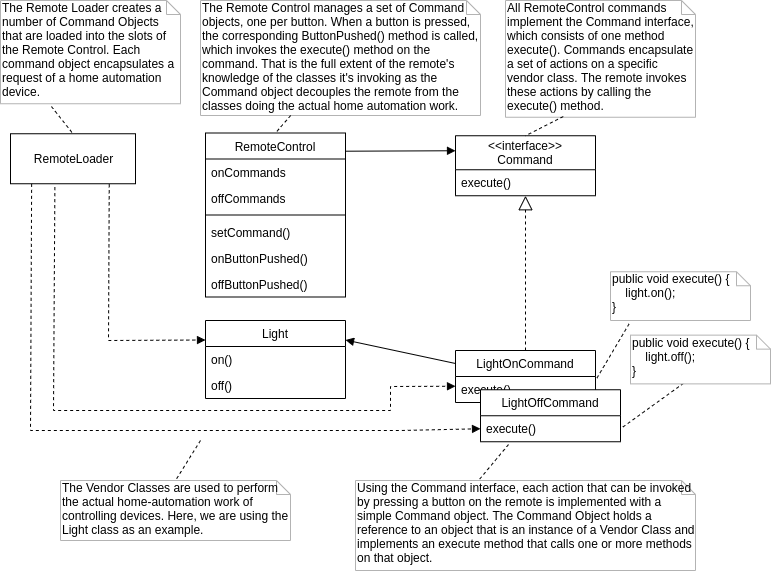

The diagram above was exported from draw.io. Its source (the exported page's mxGraphModel, read from the mxfile embedded in the PNG):
<mxGraphModel dx="1422" dy="736" grid="1" gridSize="10" guides="1" tooltips="1" connect="1" arrows="1" fold="1" page="1" pageScale="1" pageWidth="827" pageHeight="1169" math="0" shadow="0">
  <root>
    <mxCell id="0" />
    <mxCell id="1" parent="0" />
    <mxCell id="2" value="RemoteLoader" style="html=1;strokeColor=#000000;fontColor=#000000;" vertex="1" parent="1">
      <mxGeometry x="50" y="683.25" width="125" height="50" as="geometry" />
    </mxCell>
    <mxCell id="3" value="RemoteControl" style="swimlane;fontStyle=0;childLayout=stackLayout;horizontal=1;startSize=26;fillColor=none;horizontalStack=0;resizeParent=1;resizeParentMax=0;resizeLast=0;collapsible=1;marginBottom=0;strokeColor=#000000;fontColor=#000000;" vertex="1" parent="1">
      <mxGeometry x="245" y="682.5" width="140" height="164" as="geometry" />
    </mxCell>
    <mxCell id="4" value="onCommands" style="text;strokeColor=none;fillColor=none;align=left;verticalAlign=top;spacingLeft=4;spacingRight=4;overflow=hidden;rotatable=0;points=[[0,0.5],[1,0.5]];portConstraint=eastwest;" vertex="1" parent="3">
      <mxGeometry y="26" width="140" height="26" as="geometry" />
    </mxCell>
    <mxCell id="5" value="offCommands" style="text;strokeColor=none;fillColor=none;align=left;verticalAlign=top;spacingLeft=4;spacingRight=4;overflow=hidden;rotatable=0;points=[[0,0.5],[1,0.5]];portConstraint=eastwest;" vertex="1" parent="3">
      <mxGeometry y="52" width="140" height="26" as="geometry" />
    </mxCell>
    <mxCell id="6" value="" style="line;strokeWidth=1;fillColor=none;align=left;verticalAlign=middle;spacingTop=-1;spacingLeft=3;spacingRight=3;rotatable=0;labelPosition=right;points=[];portConstraint=eastwest;" vertex="1" parent="3">
      <mxGeometry y="78" width="140" height="8" as="geometry" />
    </mxCell>
    <mxCell id="7" value="setCommand()" style="text;strokeColor=none;fillColor=none;align=left;verticalAlign=top;spacingLeft=4;spacingRight=4;overflow=hidden;rotatable=0;points=[[0,0.5],[1,0.5]];portConstraint=eastwest;" vertex="1" parent="3">
      <mxGeometry y="86" width="140" height="26" as="geometry" />
    </mxCell>
    <mxCell id="8" value="onButtonPushed()" style="text;strokeColor=none;fillColor=none;align=left;verticalAlign=top;spacingLeft=4;spacingRight=4;overflow=hidden;rotatable=0;points=[[0,0.5],[1,0.5]];portConstraint=eastwest;" vertex="1" parent="3">
      <mxGeometry y="112" width="140" height="26" as="geometry" />
    </mxCell>
    <mxCell id="9" value="offButtonPushed()" style="text;strokeColor=none;fillColor=none;align=left;verticalAlign=top;spacingLeft=4;spacingRight=4;overflow=hidden;rotatable=0;points=[[0,0.5],[1,0.5]];portConstraint=eastwest;" vertex="1" parent="3">
      <mxGeometry y="138" width="140" height="26" as="geometry" />
    </mxCell>
    <mxCell id="10" value="&lt;&lt;interface&gt;&gt;&#10;Command" style="swimlane;fontStyle=0;childLayout=stackLayout;horizontal=1;startSize=34;fillColor=none;horizontalStack=0;resizeParent=1;resizeParentMax=0;resizeLast=0;collapsible=1;marginBottom=0;strokeColor=#000000;fontColor=#000000;" vertex="1" parent="1">
      <mxGeometry x="495" y="685.25" width="140" height="60" as="geometry" />
    </mxCell>
    <mxCell id="11" value="execute()" style="text;strokeColor=none;fillColor=none;align=left;verticalAlign=top;spacingLeft=4;spacingRight=4;overflow=hidden;rotatable=0;points=[[0,0.5],[1,0.5]];portConstraint=eastwest;" vertex="1" parent="10">
      <mxGeometry y="34" width="140" height="26" as="geometry" />
    </mxCell>
    <mxCell id="12" value="Light" style="swimlane;fontStyle=0;childLayout=stackLayout;horizontal=1;startSize=26;fillColor=none;horizontalStack=0;resizeParent=1;resizeParentMax=0;resizeLast=0;collapsible=1;marginBottom=0;strokeColor=#000000;fontColor=#000000;" vertex="1" parent="1">
      <mxGeometry x="245" y="870" width="140" height="78" as="geometry" />
    </mxCell>
    <mxCell id="13" value="on()" style="text;strokeColor=none;fillColor=none;align=left;verticalAlign=top;spacingLeft=4;spacingRight=4;overflow=hidden;rotatable=0;points=[[0,0.5],[1,0.5]];portConstraint=eastwest;" vertex="1" parent="12">
      <mxGeometry y="26" width="140" height="26" as="geometry" />
    </mxCell>
    <mxCell id="14" value="off()" style="text;strokeColor=none;fillColor=none;align=left;verticalAlign=top;spacingLeft=4;spacingRight=4;overflow=hidden;rotatable=0;points=[[0,0.5],[1,0.5]];portConstraint=eastwest;" vertex="1" parent="12">
      <mxGeometry y="52" width="140" height="26" as="geometry" />
    </mxCell>
    <mxCell id="15" value="LightOnCommand" style="swimlane;fontStyle=0;childLayout=stackLayout;horizontal=1;startSize=26;fillColor=none;horizontalStack=0;resizeParent=1;resizeParentMax=0;resizeLast=0;collapsible=1;marginBottom=0;strokeColor=#000000;fontColor=#000000;" vertex="1" parent="1">
      <mxGeometry x="495" y="900" width="140" height="52" as="geometry" />
    </mxCell>
    <mxCell id="16" value="execute()" style="text;strokeColor=none;fillColor=none;align=left;verticalAlign=top;spacingLeft=4;spacingRight=4;overflow=hidden;rotatable=0;points=[[0,0.5],[1,0.5]];portConstraint=eastwest;" vertex="1" parent="15">
      <mxGeometry y="26" width="140" height="26" as="geometry" />
    </mxCell>
    <mxCell id="17" value="" style="endArrow=block;dashed=1;endFill=0;endSize=12;html=1;fontColor=#000000;exitX=0.5;exitY=0;exitDx=0;exitDy=0;" edge="1" source="15" target="11" parent="1">
      <mxGeometry width="160" relative="1" as="geometry">
        <mxPoint x="555" y="995.25" as="sourcePoint" />
        <mxPoint x="564.3" y="773.9019999999998" as="targetPoint" />
      </mxGeometry>
    </mxCell>
    <mxCell id="18" value="The Remote Loader creates a number of Command Objects that are loaded into the slots of the Remote Control. Each command object encapsulates a request of a home automation device." style="shape=note;whiteSpace=wrap;html=1;size=14;verticalAlign=top;align=left;spacingTop=-6;strokeColor=#B3B3B3;" vertex="1" parent="1">
      <mxGeometry x="40" y="550" width="180" height="103.25" as="geometry" />
    </mxCell>
    <mxCell id="19" value="The Vendor Classes are used to perform the actual home-automation work of controlling devices. Here, we are using the Light class as an example." style="shape=note;whiteSpace=wrap;html=1;size=14;verticalAlign=top;align=left;spacingTop=-6;strokeColor=#B3B3B3;" vertex="1" parent="1">
      <mxGeometry x="100" y="1030" width="230" height="60" as="geometry" />
    </mxCell>
    <mxCell id="20" value="The Remote Control manages a set of Command objects, one per button. When a button is pressed, the corresponding ButtonPushed() method is called, which invokes the execute() method on the command. That is the full extent of the remote's knowledge of the classes it's invoking as the Command object decouples the remote from the classes doing the actual home automation work." style="shape=note;whiteSpace=wrap;html=1;size=14;verticalAlign=top;align=left;spacingTop=-6;strokeColor=#B3B3B3;" vertex="1" parent="1">
      <mxGeometry x="240" y="550" width="280" height="115" as="geometry" />
    </mxCell>
    <mxCell id="21" value="All RemoteControl commands implement the Command interface, which consists of one method execute(). Commands encapsulate a set of actions on a specific vendor class. The remote invokes these actions by calling the execute() method." style="shape=note;whiteSpace=wrap;html=1;size=14;verticalAlign=top;align=left;spacingTop=-6;strokeColor=#B3B3B3;" vertex="1" parent="1">
      <mxGeometry x="545" y="550" width="190" height="116.75" as="geometry" />
    </mxCell>
    <mxCell id="22" value="public void execute() {&lt;br&gt;&amp;nbsp; &amp;nbsp; light.on();&lt;br&gt;}" style="shape=note;whiteSpace=wrap;html=1;size=14;verticalAlign=top;align=left;spacingTop=-6;strokeColor=#B3B3B3;" vertex="1" parent="1">
      <mxGeometry x="650" y="821.25" width="140" height="48.75" as="geometry" />
    </mxCell>
    <mxCell id="23" value="Using the Command interface, each action that can be invoked by pressing a button on the remote is implemented with a simple Command object. The Command Object holds a reference to an object that is an instance of a Vendor Class and implements an execute method that calls one or more methods on that object." style="shape=note;whiteSpace=wrap;html=1;size=14;verticalAlign=top;align=left;spacingTop=-6;strokeColor=#B3B3B3;" vertex="1" parent="1">
      <mxGeometry x="395" y="1030" width="340" height="90" as="geometry" />
    </mxCell>
    <mxCell id="24" value="" style="html=1;verticalAlign=bottom;endArrow=block;fontColor=#000000;entryX=0;entryY=0.25;entryDx=0;entryDy=0;exitX=1.002;exitY=0.111;exitDx=0;exitDy=0;exitPerimeter=0;" edge="1" source="3" target="10" parent="1">
      <mxGeometry width="80" relative="1" as="geometry">
        <mxPoint x="410" y="783.25" as="sourcePoint" />
        <mxPoint x="490" y="783.25" as="targetPoint" />
      </mxGeometry>
    </mxCell>
    <mxCell id="25" value="" style="html=1;verticalAlign=bottom;endArrow=block;fontColor=#000000;exitX=0.355;exitY=1.068;exitDx=0;exitDy=0;entryX=0;entryY=0.5;entryDx=0;entryDy=0;rounded=0;dashed=1;exitPerimeter=0;" edge="1" source="2" parent="1">
      <mxGeometry width="80" relative="1" as="geometry">
        <mxPoint x="125" y="814.42" as="sourcePoint" />
        <mxPoint x="495" y="935.75" as="targetPoint" />
        <Array as="points">
          <mxPoint x="93" y="960" />
          <mxPoint x="430" y="960" />
          <mxPoint x="430" y="936" />
        </Array>
      </mxGeometry>
    </mxCell>
    <mxCell id="26" value="" style="html=1;verticalAlign=bottom;endArrow=block;fontColor=#000000;exitX=0.79;exitY=1.011;exitDx=0;exitDy=0;entryX=0;entryY=0.25;entryDx=0;entryDy=0;rounded=0;dashed=1;exitPerimeter=0;" edge="1" source="2" target="12" parent="1">
      <mxGeometry width="80" relative="1" as="geometry">
        <mxPoint x="102.5" y="743.25" as="sourcePoint" />
        <mxPoint x="540" y="890.25" as="targetPoint" />
        <Array as="points">
          <mxPoint x="148" y="890" />
        </Array>
      </mxGeometry>
    </mxCell>
    <mxCell id="27" value="" style="html=1;verticalAlign=bottom;endArrow=none;dashed=1;endSize=8;fontColor=#B3B3B3;endFill=0;entryX=0.5;entryY=0;entryDx=0;entryDy=0;exitX=0.283;exitY=1.027;exitDx=0;exitDy=0;exitPerimeter=0;" edge="1" source="18" target="2" parent="1">
      <mxGeometry y="-10" relative="1" as="geometry">
        <mxPoint x="295" y="590.75" as="sourcePoint" />
        <mxPoint x="278.32" y="626.06" as="targetPoint" />
        <mxPoint as="offset" />
      </mxGeometry>
    </mxCell>
    <mxCell id="28" value="" style="html=1;verticalAlign=bottom;endArrow=none;dashed=1;endSize=8;fontColor=#B3B3B3;endFill=0;entryX=0;entryY=0;entryDx=123;entryDy=0;entryPerimeter=0;exitX=0.2;exitY=1.108;exitDx=0;exitDy=0;exitPerimeter=0;" edge="1" source="35" target="23" parent="1">
      <mxGeometry y="-10" relative="1" as="geometry">
        <mxPoint x="550" y="1010" as="sourcePoint" />
        <mxPoint x="253.31999999999994" y="691.56" as="targetPoint" />
        <mxPoint as="offset" />
      </mxGeometry>
    </mxCell>
    <mxCell id="29" value="" style="html=1;verticalAlign=bottom;endArrow=none;dashed=1;endSize=8;fontColor=#B3B3B3;endFill=0;exitX=0.38;exitY=0.986;exitDx=0;exitDy=0;exitPerimeter=0;entryX=1;entryY=0.5;entryDx=0;entryDy=0;" edge="1" source="37" target="35" parent="1">
      <mxGeometry y="-10" relative="1" as="geometry">
        <mxPoint x="768.7" y="952.0019999999998" as="sourcePoint" />
        <mxPoint x="670" y="1020.89" as="targetPoint" />
        <mxPoint as="offset" />
      </mxGeometry>
    </mxCell>
    <mxCell id="30" value="" style="html=1;verticalAlign=bottom;endArrow=none;dashed=1;endSize=8;fontColor=#B3B3B3;endFill=0;entryX=0.5;entryY=0;entryDx=0;entryDy=0;exitX=0.304;exitY=0.994;exitDx=0;exitDy=0;exitPerimeter=0;" edge="1" source="21" target="10" parent="1">
      <mxGeometry y="-10" relative="1" as="geometry">
        <mxPoint x="290" y="620.75" as="sourcePoint" />
        <mxPoint x="273.31999999999994" y="656.06" as="targetPoint" />
        <mxPoint as="offset" />
      </mxGeometry>
    </mxCell>
    <mxCell id="31" value="" style="html=1;verticalAlign=bottom;endArrow=none;dashed=1;endSize=8;fontColor=#B3B3B3;endFill=0;entryX=0.5;entryY=0;entryDx=0;entryDy=0;" edge="1" source="20" target="3" parent="1">
      <mxGeometry y="-10" relative="1" as="geometry">
        <mxPoint x="310" y="630" as="sourcePoint" />
        <mxPoint x="293.31999999999994" y="665.31" as="targetPoint" />
        <mxPoint as="offset" />
      </mxGeometry>
    </mxCell>
    <mxCell id="32" value="" style="html=1;verticalAlign=bottom;endArrow=none;dashed=1;endSize=8;fontColor=#B3B3B3;endFill=0;entryX=0.5;entryY=0;entryDx=0;entryDy=0;entryPerimeter=0;" edge="1" target="19" parent="1">
      <mxGeometry y="-10" relative="1" as="geometry">
        <mxPoint x="240" y="990" as="sourcePoint" />
        <mxPoint x="298.31999999999994" y="701.56" as="targetPoint" />
        <mxPoint as="offset" />
      </mxGeometry>
    </mxCell>
    <mxCell id="33" value="" style="html=1;verticalAlign=bottom;endArrow=block;fontColor=#000000;entryX=1;entryY=0.25;entryDx=0;entryDy=0;exitX=0;exitY=0.25;exitDx=0;exitDy=0;" edge="1" source="15" target="12" parent="1">
      <mxGeometry width="80" relative="1" as="geometry">
        <mxPoint x="495" y="883.25" as="sourcePoint" />
        <mxPoint x="509.72" y="847.78" as="targetPoint" />
      </mxGeometry>
    </mxCell>
    <mxCell id="34" value="LightOffCommand" style="swimlane;fontStyle=0;childLayout=stackLayout;horizontal=1;startSize=26;horizontalStack=0;resizeParent=1;resizeParentMax=0;resizeLast=0;collapsible=1;marginBottom=0;" vertex="1" parent="1">
      <mxGeometry x="520" y="939.25" width="140" height="52" as="geometry" />
    </mxCell>
    <mxCell id="35" value="execute()" style="text;align=left;verticalAlign=top;spacingLeft=4;spacingRight=4;overflow=hidden;rotatable=0;points=[[0,0.5],[1,0.5]];portConstraint=eastwest;" vertex="1" parent="34">
      <mxGeometry y="26" width="140" height="26" as="geometry" />
    </mxCell>
    <mxCell id="36" value="" style="html=1;verticalAlign=bottom;endArrow=block;fontColor=#000000;exitX=0.169;exitY=1.002;exitDx=0;exitDy=0;entryX=0;entryY=0.5;entryDx=0;entryDy=0;rounded=0;exitPerimeter=0;dashed=1;" edge="1" source="2" target="35" parent="1">
      <mxGeometry width="80" relative="1" as="geometry">
        <mxPoint x="102.5" y="743.25" as="sourcePoint" />
        <mxPoint x="505" y="945.75" as="targetPoint" />
        <Array as="points">
          <mxPoint x="70" y="980" />
          <mxPoint x="440" y="980" />
        </Array>
      </mxGeometry>
    </mxCell>
    <mxCell id="37" value="public void execute() {&lt;br&gt;&amp;nbsp; &amp;nbsp; light.off();&lt;br&gt;}" style="shape=note;whiteSpace=wrap;html=1;size=14;verticalAlign=top;align=left;spacingTop=-6;strokeColor=#B3B3B3;" vertex="1" parent="1">
      <mxGeometry x="670" y="884.63" width="140" height="48.75" as="geometry" />
    </mxCell>
    <mxCell id="38" value="" style="html=1;verticalAlign=bottom;endArrow=none;dashed=1;endSize=8;fontColor=#B3B3B3;endFill=0;exitX=0.133;exitY=1.069;exitDx=0;exitDy=0;exitPerimeter=0;entryX=1.009;entryY=0.072;entryDx=0;entryDy=0;entryPerimeter=0;" edge="1" source="22" target="16" parent="1">
      <mxGeometry y="-10" relative="1" as="geometry">
        <mxPoint x="778.7" y="962.002" as="sourcePoint" />
        <mxPoint x="680" y="1030.89" as="targetPoint" />
        <mxPoint as="offset" />
      </mxGeometry>
    </mxCell>
  </root>
</mxGraphModel>